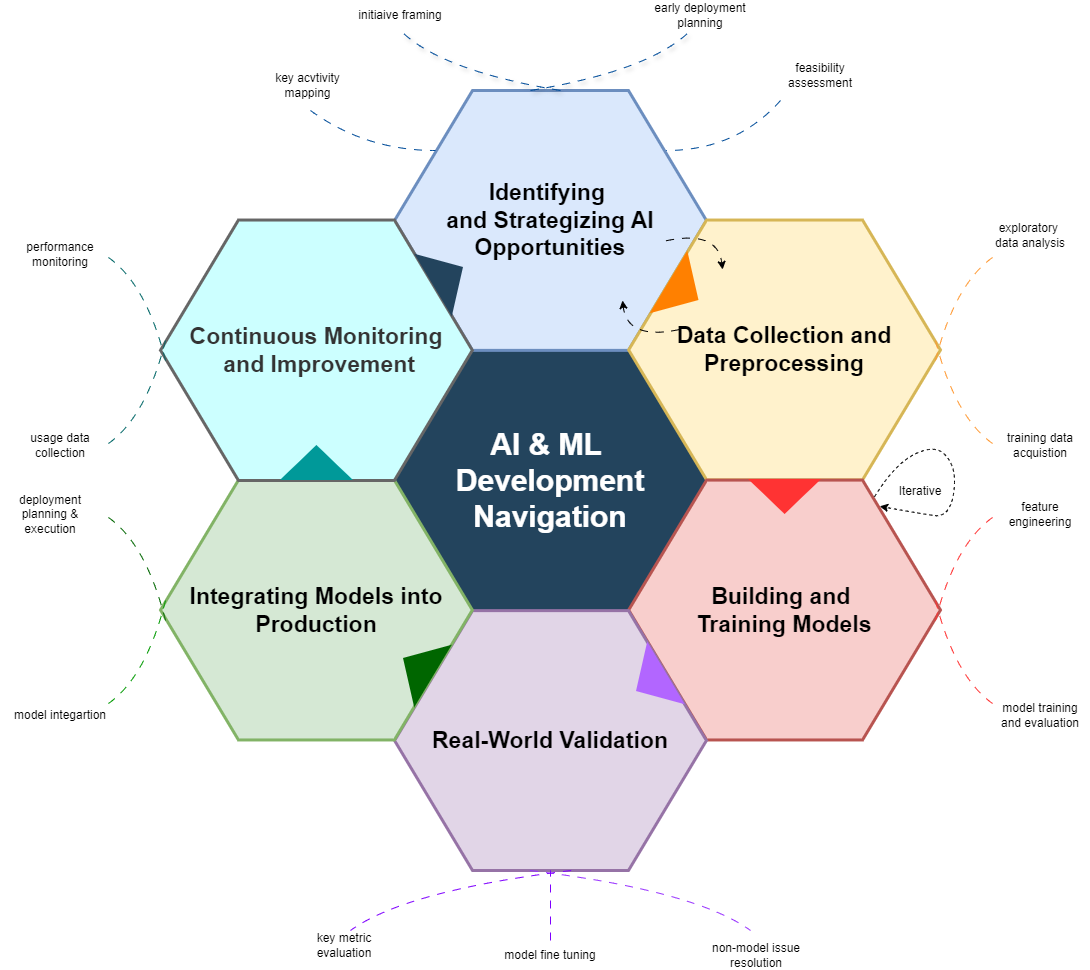

The diagram above was exported from draw.io. Its source (the exported page's mxGraphModel, read from the mxfile embedded in the PNG):
<mxGraphModel dx="2165" dy="-1206" grid="1" gridSize="10" guides="1" tooltips="1" connect="1" arrows="1" fold="1" page="1" pageScale="1" pageWidth="1169" pageHeight="827" background="none" math="0" shadow="0">
  <root>
    <mxCell id="0" />
    <mxCell id="1" parent="0" />
    <mxCell id="hiUqP70SXpwQ7oxAmQK_-713" value="" style="group" parent="1" vertex="1" connectable="0">
      <mxGeometry x="1.7053025658242404e-13" y="2490" width="1089.9999999999998" height="970" as="geometry" />
    </mxCell>
    <mxCell id="644" value="&lt;font color=&quot;#ffffff&quot;&gt;&lt;span style=&quot;font-size: 30px;&quot;&gt;&lt;b&gt;AI &amp;amp; ML&amp;nbsp;&lt;/b&gt;&lt;/span&gt;&lt;/font&gt;&lt;div&gt;&lt;font color=&quot;#ffffff&quot;&gt;&lt;span style=&quot;font-size: 30px;&quot;&gt;&lt;b&gt;Development Navigation&lt;/b&gt;&lt;/span&gt;&lt;/font&gt;&lt;/div&gt;" style="shape=hexagon;perimeter=hexagonPerimeter2;whiteSpace=wrap;html=1;shadow=0;labelBackgroundColor=none;strokeColor=#23445D;fillColor=#23445D;gradientColor=none;fontFamily=Helvetica;fontSize=23;fontColor=#23445d;align=center;strokeWidth=3;" parent="hiUqP70SXpwQ7oxAmQK_-713" vertex="1">
      <mxGeometry x="394.078947368421" y="350.1282456140343" width="311.84210526315786" height="259.86842105263156" as="geometry" />
    </mxCell>
    <mxCell id="645" value="" style="triangle;whiteSpace=wrap;html=1;shadow=0;labelBackgroundColor=none;strokeColor=none;fillColor=#FFFFFF;fontFamily=Helvetica;fontSize=17;fontColor=#23445d;align=center;rotation=90;gradientColor=none;flipV=1;flipH=1;opacity=20;" parent="hiUqP70SXpwQ7oxAmQK_-713" vertex="1">
      <mxGeometry x="274.99999999999983" y="367.99666666666644" width="72" height="152" as="geometry" />
    </mxCell>
    <mxCell id="646" value="&lt;b&gt;Identifying&amp;nbsp;&lt;/b&gt;&lt;div&gt;&lt;b&gt;and Strategizing AI Opportunities&lt;/b&gt;&lt;br&gt;&lt;/div&gt;" style="shape=hexagon;perimeter=hexagonPerimeter2;whiteSpace=wrap;html=1;shadow=0;labelBackgroundColor=none;strokeColor=#6c8ebf;fillColor=#dae8fc;fontFamily=Helvetica;fontSize=23;align=center;strokeWidth=3;" parent="hiUqP70SXpwQ7oxAmQK_-713" vertex="1">
      <mxGeometry x="394.078947368421" y="89.99666666666644" width="311.84210526315786" height="259.86842105263156" as="geometry" />
    </mxCell>
    <mxCell id="647" value="&lt;font style=&quot;font-size: 23px&quot;&gt;&lt;b&gt;Data Collection and Preprocessing&lt;/b&gt;&lt;/font&gt;" style="shape=hexagon;perimeter=hexagonPerimeter2;whiteSpace=wrap;html=1;shadow=0;labelBackgroundColor=none;strokeColor=#d6b656;fillColor=#fff2cc;fontFamily=Helvetica;fontSize=23;align=center;strokeWidth=3;" parent="hiUqP70SXpwQ7oxAmQK_-713" vertex="1">
      <mxGeometry x="628.1578947368421" y="219.52956140350852" width="311.84210526315786" height="259.86842105263156" as="geometry" />
    </mxCell>
    <mxCell id="648" value="&lt;font style=&quot;font-size: 23px&quot;&gt;&lt;b&gt;Building and&amp;nbsp;&lt;/b&gt;&lt;/font&gt;&lt;div&gt;&lt;font style=&quot;font-size: 23px&quot;&gt;&lt;b&gt;Training Models&lt;/b&gt;&lt;/font&gt;&lt;/div&gt;" style="shape=hexagon;perimeter=hexagonPerimeter2;whiteSpace=wrap;html=1;shadow=0;labelBackgroundColor=none;strokeColor=#b85450;fillColor=#f8cecc;fontFamily=Helvetica;fontSize=23;align=center;strokeWidth=3;" parent="hiUqP70SXpwQ7oxAmQK_-713" vertex="1">
      <mxGeometry x="628.1578947368421" y="479.5953508771927" width="311.84210526315786" height="259.86842105263156" as="geometry" />
    </mxCell>
    <mxCell id="649" value="&lt;font style=&quot;font-size: 23px&quot;&gt;&lt;b&gt;Real-World Validation&lt;/b&gt;&lt;/font&gt;" style="shape=hexagon;perimeter=hexagonPerimeter2;whiteSpace=wrap;html=1;shadow=0;labelBackgroundColor=none;strokeColor=#9673a6;fillColor=#e1d5e7;fontFamily=Helvetica;fontSize=23;align=center;strokeWidth=3;" parent="hiUqP70SXpwQ7oxAmQK_-713" vertex="1">
      <mxGeometry x="394.078947368421" y="610.1282456140343" width="311.84210526315786" height="259.86842105263156" as="geometry" />
    </mxCell>
    <mxCell id="650" value="&lt;font style=&quot;font-size: 23px&quot;&gt;&lt;b&gt;Integrating Models into Production&lt;/b&gt;&lt;/font&gt;" style="shape=hexagon;perimeter=hexagonPerimeter2;whiteSpace=wrap;html=1;shadow=0;labelBackgroundColor=none;strokeColor=#82b366;fillColor=#d5e8d4;fontFamily=Helvetica;fontSize=23;align=center;strokeWidth=3;" parent="hiUqP70SXpwQ7oxAmQK_-713" vertex="1">
      <mxGeometry x="159.99999999999983" y="479.5953508771927" width="311.84210526315786" height="259.86842105263156" as="geometry" />
    </mxCell>
    <mxCell id="651" value="&lt;font style=&quot;font-size: 23px;&quot;&gt;&lt;b&gt;Continuous Monitoring&lt;/b&gt;&lt;/font&gt;&lt;div&gt;&lt;font style=&quot;font-size: 23px;&quot;&gt;&lt;b&gt;&amp;nbsp;and Improvement&lt;/b&gt;&lt;/font&gt;&lt;/div&gt;" style="shape=hexagon;perimeter=hexagonPerimeter2;whiteSpace=wrap;html=1;shadow=0;labelBackgroundColor=none;strokeColor=#666666;fillColor=#CCFFFF;fontFamily=Helvetica;fontSize=23;fontColor=#333333;align=center;strokeWidth=3;" parent="hiUqP70SXpwQ7oxAmQK_-713" vertex="1">
      <mxGeometry x="159.99999999999983" y="219.5300000000002" width="311.84" height="260.47" as="geometry" />
    </mxCell>
    <mxCell id="652" value="" style="triangle;whiteSpace=wrap;html=1;shadow=0;labelBackgroundColor=none;strokeColor=none;fillColor=#FF8000;fontFamily=Helvetica;fontSize=17;fontColor=#23445d;align=center;rotation=31;gradientColor=none;strokeWidth=3;" parent="hiUqP70SXpwQ7oxAmQK_-713" vertex="1">
      <mxGeometry x="665.4999999999998" y="253.99666666666644" width="35" height="73" as="geometry" />
    </mxCell>
    <mxCell id="653" value="" style="triangle;whiteSpace=wrap;html=1;shadow=0;labelBackgroundColor=none;strokeColor=none;fillColor=#006600;fontFamily=Helvetica;fontSize=17;fontColor=#23445d;align=center;rotation=31;gradientColor=none;flipH=1;strokeWidth=3;" parent="hiUqP70SXpwQ7oxAmQK_-713" vertex="1">
      <mxGeometry x="399.99999999999983" y="629.996666666666" width="35" height="73" as="geometry" />
    </mxCell>
    <mxCell id="654" value="" style="triangle;whiteSpace=wrap;html=1;shadow=0;labelBackgroundColor=none;strokeColor=none;fillColor=#23445D;fontFamily=Helvetica;fontSize=17;fontColor=#23445d;align=center;rotation=329;gradientColor=none;strokeWidth=3;" parent="hiUqP70SXpwQ7oxAmQK_-713" vertex="1">
      <mxGeometry x="429.99999999999983" y="238.99666666666644" width="35" height="73" as="geometry" />
    </mxCell>
    <mxCell id="655" value="" style="triangle;whiteSpace=wrap;html=1;shadow=0;labelBackgroundColor=none;strokeColor=none;fillColor=#B266FF;fontFamily=Helvetica;fontSize=17;fontColor=#23445d;align=center;rotation=329;gradientColor=none;flipH=1;strokeWidth=3;" parent="hiUqP70SXpwQ7oxAmQK_-713" vertex="1">
      <mxGeometry x="632.9999999999998" y="644.996666666666" width="35" height="73" as="geometry" />
    </mxCell>
    <mxCell id="656" value="" style="triangle;whiteSpace=wrap;html=1;shadow=0;labelBackgroundColor=none;strokeColor=none;fillColor=#FF3333;fontFamily=Helvetica;fontSize=17;fontColor=#23445d;align=center;rotation=90;gradientColor=none;strokeWidth=3;" parent="hiUqP70SXpwQ7oxAmQK_-713" vertex="1">
      <mxGeometry x="766.5789473684208" y="459.49666666666644" width="35" height="73" as="geometry" />
    </mxCell>
    <mxCell id="657" value="" style="triangle;whiteSpace=wrap;html=1;shadow=0;labelBackgroundColor=none;strokeColor=none;fillColor=#009999;fontFamily=Helvetica;fontSize=17;fontColor=#23445d;align=center;rotation=90;gradientColor=none;flipH=1;strokeWidth=3;" parent="hiUqP70SXpwQ7oxAmQK_-713" vertex="1">
      <mxGeometry x="298.4210526315788" y="425.49666666666644" width="35" height="73" as="geometry" />
    </mxCell>
    <mxCell id="hiUqP70SXpwQ7oxAmQK_-658" value="" style="endArrow=none;html=1;rounded=0;curved=1;strokeColor=#004C99;flowAnimation=1;" parent="hiUqP70SXpwQ7oxAmQK_-713" edge="1">
      <mxGeometry width="50" height="50" relative="1" as="geometry">
        <mxPoint x="779.9999999999998" y="100" as="sourcePoint" />
        <mxPoint x="665.4999999999998" y="150" as="targetPoint" />
        <Array as="points">
          <mxPoint x="735.4999999999998" y="150" />
        </Array>
      </mxGeometry>
    </mxCell>
    <mxCell id="hiUqP70SXpwQ7oxAmQK_-659" value="" style="endArrow=none;html=1;rounded=0;curved=1;strokeColor=#004C99;flowAnimation=1;" parent="hiUqP70SXpwQ7oxAmQK_-713" edge="1">
      <mxGeometry width="50" height="50" relative="1" as="geometry">
        <mxPoint x="309.99999999999983" y="110" as="sourcePoint" />
        <mxPoint x="434.99999999999983" y="150" as="targetPoint" />
        <Array as="points">
          <mxPoint x="364.99999999999983" y="150" />
        </Array>
      </mxGeometry>
    </mxCell>
    <mxCell id="hiUqP70SXpwQ7oxAmQK_-666" value="" style="group" parent="hiUqP70SXpwQ7oxAmQK_-713" vertex="1" connectable="0">
      <mxGeometry x="399.99999999999983" y="30" width="290" height="60" as="geometry" />
    </mxCell>
    <mxCell id="hiUqP70SXpwQ7oxAmQK_-660" value="" style="endArrow=none;html=1;rounded=0;curved=1;strokeColor=#004C99;shadow=1;flowAnimation=1;" parent="hiUqP70SXpwQ7oxAmQK_-666" edge="1">
      <mxGeometry width="50" height="50" relative="1" as="geometry">
        <mxPoint x="130" y="60" as="sourcePoint" />
        <mxPoint x="290" as="targetPoint" />
        <Array as="points">
          <mxPoint x="250" y="40" />
        </Array>
      </mxGeometry>
    </mxCell>
    <mxCell id="hiUqP70SXpwQ7oxAmQK_-661" value="" style="endArrow=none;html=1;rounded=0;curved=1;strokeColor=#004C99;flowAnimation=1;shadow=1;" parent="hiUqP70SXpwQ7oxAmQK_-666" edge="1">
      <mxGeometry width="50" height="50" relative="1" as="geometry">
        <mxPoint x="160" y="60" as="sourcePoint" />
        <mxPoint as="targetPoint" />
        <Array as="points">
          <mxPoint x="40" y="40" />
        </Array>
      </mxGeometry>
    </mxCell>
    <mxCell id="hiUqP70SXpwQ7oxAmQK_-667" value="" style="group;rotation=90;" parent="hiUqP70SXpwQ7oxAmQK_-713" vertex="1" connectable="0">
      <mxGeometry x="869.9999999999998" y="320" width="190" height="60" as="geometry" />
    </mxCell>
    <mxCell id="hiUqP70SXpwQ7oxAmQK_-668" value="" style="endArrow=none;html=1;rounded=0;curved=1;strokeColor=#FF9933;flowAnimation=1;" parent="hiUqP70SXpwQ7oxAmQK_-667" edge="1">
      <mxGeometry width="50" height="50" relative="1" as="geometry">
        <mxPoint x="65" y="20" as="sourcePoint" />
        <mxPoint x="125" y="125" as="targetPoint" />
        <Array as="points">
          <mxPoint x="85" y="99" />
        </Array>
      </mxGeometry>
    </mxCell>
    <mxCell id="hiUqP70SXpwQ7oxAmQK_-669" value="" style="endArrow=none;html=1;rounded=0;curved=1;strokeColor=#FF9933;flowAnimation=1;" parent="hiUqP70SXpwQ7oxAmQK_-667" edge="1">
      <mxGeometry width="50" height="50" relative="1" as="geometry">
        <mxPoint x="65" y="40" as="sourcePoint" />
        <mxPoint x="125" y="-65" as="targetPoint" />
        <Array as="points">
          <mxPoint x="85" y="-39" />
        </Array>
      </mxGeometry>
    </mxCell>
    <mxCell id="hiUqP70SXpwQ7oxAmQK_-673" value="" style="group;rotation=90;" parent="hiUqP70SXpwQ7oxAmQK_-713" vertex="1" connectable="0">
      <mxGeometry x="869.9999999999998" y="580" width="190" height="60" as="geometry" />
    </mxCell>
    <mxCell id="hiUqP70SXpwQ7oxAmQK_-674" value="" style="endArrow=none;html=1;rounded=0;curved=1;strokeColor=#FF3333;flowAnimation=1;" parent="hiUqP70SXpwQ7oxAmQK_-673" edge="1">
      <mxGeometry width="50" height="50" relative="1" as="geometry">
        <mxPoint x="65" y="20" as="sourcePoint" />
        <mxPoint x="125" y="125" as="targetPoint" />
        <Array as="points">
          <mxPoint x="85" y="99" />
        </Array>
      </mxGeometry>
    </mxCell>
    <mxCell id="hiUqP70SXpwQ7oxAmQK_-675" value="" style="endArrow=none;html=1;rounded=0;curved=1;strokeColor=#FF3333;flowAnimation=1;" parent="hiUqP70SXpwQ7oxAmQK_-673" edge="1">
      <mxGeometry width="50" height="50" relative="1" as="geometry">
        <mxPoint x="65" y="40" as="sourcePoint" />
        <mxPoint x="125" y="-65" as="targetPoint" />
        <Array as="points">
          <mxPoint x="85" y="-39" />
        </Array>
      </mxGeometry>
    </mxCell>
    <mxCell id="hiUqP70SXpwQ7oxAmQK_-676" value="" style="group;rotation=90;flipH=1;" parent="hiUqP70SXpwQ7oxAmQK_-713" vertex="1" connectable="0">
      <mxGeometry x="39.99999999999983" y="320" width="190" height="60" as="geometry" />
    </mxCell>
    <mxCell id="hiUqP70SXpwQ7oxAmQK_-677" value="" style="endArrow=none;html=1;rounded=0;curved=1;strokeColor=#006666;flowAnimation=1;" parent="hiUqP70SXpwQ7oxAmQK_-676" edge="1">
      <mxGeometry width="50" height="50" relative="1" as="geometry">
        <mxPoint x="125" y="20" as="sourcePoint" />
        <mxPoint x="65" y="125" as="targetPoint" />
        <Array as="points">
          <mxPoint x="105" y="99" />
        </Array>
      </mxGeometry>
    </mxCell>
    <mxCell id="hiUqP70SXpwQ7oxAmQK_-678" value="" style="endArrow=none;html=1;rounded=0;curved=1;strokeColor=#006666;flowAnimation=1;" parent="hiUqP70SXpwQ7oxAmQK_-676" edge="1">
      <mxGeometry width="50" height="50" relative="1" as="geometry">
        <mxPoint x="125" y="40" as="sourcePoint" />
        <mxPoint x="65" y="-65" as="targetPoint" />
        <Array as="points">
          <mxPoint x="105" y="-39" />
        </Array>
      </mxGeometry>
    </mxCell>
    <mxCell id="hiUqP70SXpwQ7oxAmQK_-679" value="" style="group;rotation=90;flipH=1;" parent="hiUqP70SXpwQ7oxAmQK_-713" vertex="1" connectable="0">
      <mxGeometry x="39.99999999999983" y="580" width="190" height="60" as="geometry" />
    </mxCell>
    <mxCell id="hiUqP70SXpwQ7oxAmQK_-680" value="" style="endArrow=none;html=1;rounded=0;curved=1;strokeColor=#009900;flowAnimation=1;" parent="hiUqP70SXpwQ7oxAmQK_-679" edge="1">
      <mxGeometry width="50" height="50" relative="1" as="geometry">
        <mxPoint x="125" y="20" as="sourcePoint" />
        <mxPoint x="65" y="125" as="targetPoint" />
        <Array as="points">
          <mxPoint x="105" y="99" />
        </Array>
      </mxGeometry>
    </mxCell>
    <mxCell id="hiUqP70SXpwQ7oxAmQK_-681" value="" style="endArrow=none;html=1;rounded=0;curved=1;strokeColor=#006600;flowAnimation=1;" parent="hiUqP70SXpwQ7oxAmQK_-679" edge="1">
      <mxGeometry width="50" height="50" relative="1" as="geometry">
        <mxPoint x="125" y="40" as="sourcePoint" />
        <mxPoint x="65" y="-65" as="targetPoint" />
        <Array as="points">
          <mxPoint x="105" y="-39" />
        </Array>
      </mxGeometry>
    </mxCell>
    <mxCell id="hiUqP70SXpwQ7oxAmQK_-682" value="" style="group;flipV=1;" parent="hiUqP70SXpwQ7oxAmQK_-713" vertex="1" connectable="0">
      <mxGeometry x="349.99999999999983" y="870" width="400" height="60" as="geometry" />
    </mxCell>
    <mxCell id="hiUqP70SXpwQ7oxAmQK_-683" value="" style="endArrow=none;html=1;rounded=0;curved=1;strokeColor=#9933FF;flowAnimation=1;" parent="hiUqP70SXpwQ7oxAmQK_-682" edge="1">
      <mxGeometry width="50" height="50" relative="1" as="geometry">
        <mxPoint x="179.31034482758622" as="sourcePoint" />
        <mxPoint x="400" y="60" as="targetPoint" />
        <Array as="points">
          <mxPoint x="344.82758620689657" y="20" />
        </Array>
      </mxGeometry>
    </mxCell>
    <mxCell id="hiUqP70SXpwQ7oxAmQK_-684" value="" style="endArrow=none;html=1;rounded=0;curved=1;strokeColor=#7F00FF;flowAnimation=1;" parent="hiUqP70SXpwQ7oxAmQK_-682" edge="1">
      <mxGeometry width="50" height="50" relative="1" as="geometry">
        <mxPoint x="220.6896551724138" as="sourcePoint" />
        <mxPoint y="60" as="targetPoint" />
        <Array as="points">
          <mxPoint x="55.17241379310345" y="20" />
        </Array>
      </mxGeometry>
    </mxCell>
    <mxCell id="hiUqP70SXpwQ7oxAmQK_-693" value="" style="endArrow=none;html=1;rounded=0;strokeColor=#7F00FF;flowAnimation=1;" parent="hiUqP70SXpwQ7oxAmQK_-682" edge="1">
      <mxGeometry width="50" height="50" relative="1" as="geometry">
        <mxPoint x="200" y="70" as="sourcePoint" />
        <mxPoint x="200" as="targetPoint" />
      </mxGeometry>
    </mxCell>
    <mxCell id="hiUqP70SXpwQ7oxAmQK_-685" value="key acvtivity mapping" style="text;html=1;align=center;verticalAlign=middle;whiteSpace=wrap;rounded=0;" parent="hiUqP70SXpwQ7oxAmQK_-713" vertex="1">
      <mxGeometry x="264.99999999999983" y="70" width="85" height="30" as="geometry" />
    </mxCell>
    <mxCell id="hiUqP70SXpwQ7oxAmQK_-686" value="initiaive framing" style="text;html=1;align=center;verticalAlign=middle;whiteSpace=wrap;rounded=0;" parent="hiUqP70SXpwQ7oxAmQK_-713" vertex="1">
      <mxGeometry x="349.99999999999983" width="100" height="30" as="geometry" />
    </mxCell>
    <mxCell id="hiUqP70SXpwQ7oxAmQK_-687" value="early deployment planning" style="text;html=1;align=center;verticalAlign=middle;whiteSpace=wrap;rounded=0;" parent="hiUqP70SXpwQ7oxAmQK_-713" vertex="1">
      <mxGeometry x="649.9999999999998" width="100" height="30" as="geometry" />
    </mxCell>
    <mxCell id="hiUqP70SXpwQ7oxAmQK_-688" value="feasibility assessment" style="text;html=1;align=center;verticalAlign=middle;whiteSpace=wrap;rounded=0;" parent="hiUqP70SXpwQ7oxAmQK_-713" vertex="1">
      <mxGeometry x="769.9999999999998" y="60" width="100" height="30" as="geometry" />
    </mxCell>
    <mxCell id="hiUqP70SXpwQ7oxAmQK_-689" value="exploratory&amp;nbsp;&lt;div&gt;data analysis&lt;/div&gt;" style="text;html=1;align=center;verticalAlign=middle;whiteSpace=wrap;rounded=0;" parent="hiUqP70SXpwQ7oxAmQK_-713" vertex="1">
      <mxGeometry x="979.9999999999998" y="219.5300000000002" width="100" height="30" as="geometry" />
    </mxCell>
    <mxCell id="hiUqP70SXpwQ7oxAmQK_-690" value="training data acquistion" style="text;html=1;align=center;verticalAlign=middle;whiteSpace=wrap;rounded=0;" parent="hiUqP70SXpwQ7oxAmQK_-713" vertex="1">
      <mxGeometry x="989.9999999999998" y="429.5" width="100" height="30" as="geometry" />
    </mxCell>
    <mxCell id="hiUqP70SXpwQ7oxAmQK_-691" value="feature engineering" style="text;html=1;align=center;verticalAlign=middle;whiteSpace=wrap;rounded=0;" parent="hiUqP70SXpwQ7oxAmQK_-713" vertex="1">
      <mxGeometry x="989.9999999999998" y="498.5" width="100" height="30" as="geometry" />
    </mxCell>
    <mxCell id="hiUqP70SXpwQ7oxAmQK_-692" value="model training and evaluation" style="text;html=1;align=center;verticalAlign=middle;whiteSpace=wrap;rounded=0;" parent="hiUqP70SXpwQ7oxAmQK_-713" vertex="1">
      <mxGeometry x="989.9999999999998" y="700" width="100" height="30" as="geometry" />
    </mxCell>
    <mxCell id="hiUqP70SXpwQ7oxAmQK_-694" value="non-model issue resolution" style="text;html=1;align=center;verticalAlign=middle;whiteSpace=wrap;rounded=0;" parent="hiUqP70SXpwQ7oxAmQK_-713" vertex="1">
      <mxGeometry x="705.9199999999998" y="940" width="100" height="30" as="geometry" />
    </mxCell>
    <mxCell id="hiUqP70SXpwQ7oxAmQK_-695" value="model fine tuning" style="text;html=1;align=center;verticalAlign=middle;whiteSpace=wrap;rounded=0;" parent="hiUqP70SXpwQ7oxAmQK_-713" vertex="1">
      <mxGeometry x="499.99999999999994" y="940" width="100" height="30" as="geometry" />
    </mxCell>
    <mxCell id="hiUqP70SXpwQ7oxAmQK_-696" value="key metric evaluation" style="text;html=1;align=center;verticalAlign=middle;whiteSpace=wrap;rounded=0;" parent="hiUqP70SXpwQ7oxAmQK_-713" vertex="1">
      <mxGeometry x="294.08" y="930" width="100" height="30" as="geometry" />
    </mxCell>
    <mxCell id="hiUqP70SXpwQ7oxAmQK_-697" value="model integartion" style="text;html=1;align=center;verticalAlign=middle;whiteSpace=wrap;rounded=0;" parent="hiUqP70SXpwQ7oxAmQK_-713" vertex="1">
      <mxGeometry x="10" y="700" width="100" height="30" as="geometry" />
    </mxCell>
    <mxCell id="hiUqP70SXpwQ7oxAmQK_-698" value="deployment planning &amp;amp; execution" style="text;html=1;align=center;verticalAlign=middle;whiteSpace=wrap;rounded=0;" parent="hiUqP70SXpwQ7oxAmQK_-713" vertex="1">
      <mxGeometry y="498.5" width="100" height="30" as="geometry" />
    </mxCell>
    <mxCell id="hiUqP70SXpwQ7oxAmQK_-699" value="performance monitoring" style="text;html=1;align=center;verticalAlign=middle;whiteSpace=wrap;rounded=0;" parent="hiUqP70SXpwQ7oxAmQK_-713" vertex="1">
      <mxGeometry x="10" y="239" width="100" height="30" as="geometry" />
    </mxCell>
    <mxCell id="hiUqP70SXpwQ7oxAmQK_-700" value="usage data collection" style="text;html=1;align=center;verticalAlign=middle;whiteSpace=wrap;rounded=0;" parent="hiUqP70SXpwQ7oxAmQK_-713" vertex="1">
      <mxGeometry x="10" y="429.5" width="100" height="30" as="geometry" />
    </mxCell>
    <mxCell id="hiUqP70SXpwQ7oxAmQK_-701" value="" style="endArrow=classic;html=1;rounded=0;entryX=0.375;entryY=0;entryDx=0;entryDy=0;curved=1;flowAnimation=1;" parent="hiUqP70SXpwQ7oxAmQK_-713" edge="1">
      <mxGeometry width="50" height="50" relative="1" as="geometry">
        <mxPoint x="665.501413574495" y="240.30147876450883" as="sourcePoint" />
        <mxPoint x="722.138684210526" y="268.9995614035083" as="targetPoint" />
        <Array as="points">
          <mxPoint x="717.0399999999997" y="229.4699999999998" />
        </Array>
      </mxGeometry>
    </mxCell>
    <mxCell id="hiUqP70SXpwQ7oxAmQK_-702" value="" style="endArrow=classic;html=1;rounded=0;entryX=0.375;entryY=0;entryDx=0;entryDy=0;curved=1;flowAnimation=1;" parent="hiUqP70SXpwQ7oxAmQK_-713" edge="1">
      <mxGeometry width="50" height="50" relative="1" as="geometry">
        <mxPoint x="678.9999999999998" y="329" as="sourcePoint" />
        <mxPoint x="621.9999999999998" y="300" as="targetPoint" />
        <Array as="points">
          <mxPoint x="626.9999999999998" y="340" />
        </Array>
      </mxGeometry>
    </mxCell>
    <mxCell id="hiUqP70SXpwQ7oxAmQK_-703" value="" style="endArrow=classic;html=1;rounded=0;curved=1;entryX=0.092;entryY=0.981;entryDx=0;entryDy=0;entryPerimeter=0;dashed=1;flowAnimation=1;" parent="hiUqP70SXpwQ7oxAmQK_-713" target="hiUqP70SXpwQ7oxAmQK_-704" edge="1">
      <mxGeometry width="50" height="50" relative="1" as="geometry">
        <mxPoint x="873.9999999999998" y="496.30999999999995" as="sourcePoint" />
        <mxPoint x="888.1802631578946" y="508.9086403508768" as="targetPoint" />
        <Array as="points">
          <mxPoint x="873.9999999999998" y="496.30999999999995" />
          <mxPoint x="893.9999999999998" y="463.80999999999995" />
          <mxPoint x="933.9999999999998" y="443.80999999999995" />
          <mxPoint x="953.9999999999998" y="463.80999999999995" />
          <mxPoint x="953.9999999999998" y="496.80999999999995" />
          <mxPoint x="943.9999999999998" y="516.31" />
          <mxPoint x="923.9999999999998" y="513.81" />
        </Array>
      </mxGeometry>
    </mxCell>
    <mxCell id="hiUqP70SXpwQ7oxAmQK_-704" value="Iterative" style="text;html=1;align=center;verticalAlign=middle;whiteSpace=wrap;rounded=0;" parent="hiUqP70SXpwQ7oxAmQK_-713" vertex="1">
      <mxGeometry x="869.9999999999998" y="476.4000000000001" width="100" height="30" as="geometry" />
    </mxCell>
  </root>
</mxGraphModel>